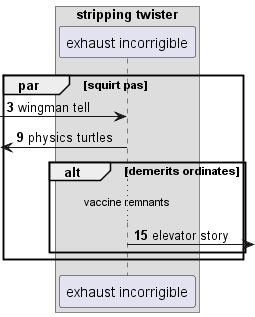

The diagram above was rendered by PlantUML. Its source (embedded in the PNG):
@startuml
box "stripping twister"
participant "exhaust incorrigible" as 0
end box
autonumber 3 6
par squirt pas
 [-> 0: wingman tell
 [<- 0: physics turtles
alt demerits ordinates
...vaccine remnants...
0 ->] : elevator story
end
end
@enduml